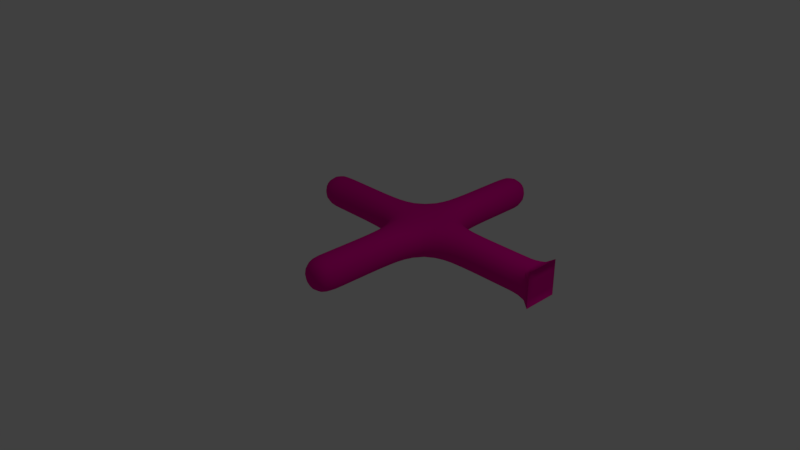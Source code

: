 # Source: four_arms.blend  (saved by Blender 2.79.0; exported with 4.5.12 LTS)
import bpy
from mathutils import Matrix  # noqa: F401  (used for matrix-valued properties, if any)

bpy.ops.wm.read_factory_settings(use_empty=True)
scene = bpy.context.scene
scene.name = 'Scene'

# ---- collections
col_collection_1 = bpy.data.collections.new('Collection 1'); scene.collection.children.link(col_collection_1)

# ---- materials (node trees are filled in below, after node groups)
mat_material = bpy.data.materials.new('Material')
mat_material.alpha_threshold = 0.0
mat_material.use_transparent_shadow = False
mat_material.diffuse_color = (0.8, 0.0, 0.3096, 1.0)
mat_material.roughness = 0.5
mat_material.line_color = (0.0, 0.0, 0.0, 1.0)

# ---- material node trees

# ---- world
world_world = bpy.data.worlds.new('World'); scene.world = world_world
world_world.color = (0.05088, 0.05088, 0.05088)
world_world.use_sun_shadow = False
world_world.sun_shadow_jitter_overblur = 0.0
world_world.cycles.sampling_method = 'MANUAL'

# ---- cameras
cam_camera = bpy.data.cameras.new('Camera')
cam_camera.clip_end = 100.0
cam_camera.lens = 35.0
cam_camera.sensor_width = 32.0
cam_camera.sensor_height = 18.0
cam_camera.ortho_scale = 7.314
cam_camera.dof.focus_distance = 0.0
cam_camera.dof.aperture_fstop = 128.0

# ---- lights
light_lamp = bpy.data.lights.new('Lamp', 'POINT')
light_lamp.transmission_factor = 0.0
light_lamp.cutoff_distance = 30.0
light_lamp.energy = 100.0
light_lamp.shadow_buffer_clip_start = 1.001
light_lamp.shadow_soft_size = 0.1
light_lamp.shadow_maximum_resolution = 0.006
light_lamp.use_absolute_resolution = True

# ---- meshes
me_cube = bpy.data.meshes.new('Cube')
me_cube.from_pydata([(2.0, 1.25, -0.25), (2.0, 0.75, -0.25), (2.0, 0.75, 0.25), (2.0, 1.25, 0.25), (-2.0, 1.25, -0.25), (-2.0, 0.75, -0.25), (-2.0, 0.75, 0.25), (-2.0, 1.25, 0.25), (-0.25, 3.0, -0.25), (0.25, 3.0, -0.25), (0.25, 3.0, 0.25), (-0.25, 3.0, 0.25), (0.25, -1.0, -0.25), (-0.25, -1.0, -0.25), (-0.25, -1.0, 0.25), (0.25, -1.0, 0.25), (0.325, 1.325, -0.25), (0.325, 0.675, -0.25), (0.325, 0.675, 0.25), (0.325, 1.325, 0.25), (0.8, 1.25, -0.25), (0.8, 0.75, -0.25), (0.8, 0.75, 0.25), (0.8, 1.25, 0.25), (1.2, 1.25, -0.25), (1.2, 0.75, -0.25), (1.2, 0.75, 0.25), (1.2, 1.25, 0.25), (1.6, 1.25, -0.25), (1.6, 0.75, -0.25), (1.6, 0.75, 0.25), (1.6, 1.25, 0.25), (-0.325, 1.325, -0.25), (-0.325, 1.325, 0.25), (-0.25, 1.8, -0.25), (0.25, 1.8, -0.25), (0.25, 1.8, 0.25), (-0.25, 1.8, 0.25), (-0.25, 2.2, -0.25), (0.25, 2.2, -0.25), (0.25, 2.2, 0.25), (-0.25, 2.2, 0.25), (-0.25, 2.6, -0.25), (0.25, 2.6, -0.25), (0.25, 2.6, 0.25), (-0.25, 2.6, 0.25), (0.25, -0.6, -0.25), (-0.25, -0.6, -0.25), (-0.25, -0.6, 0.25), (0.25, -0.6, 0.25), (0.25, -0.2, -0.25), (-0.25, -0.2, -0.25), (-0.25, -0.2, 0.25), (0.25, -0.2, 0.25), (0.25, 0.2, -0.25), (-0.25, 0.2, -0.25), (-0.25, 0.2, 0.25), (0.25, 0.2, 0.25), (-0.325, 0.675, -0.25), (-0.325, 0.675, 0.25), (-0.8, 1.25, -0.25), (-0.8, 0.75, -0.25), (-0.8, 0.75, 0.25), (-0.8, 1.25, 0.25), (-1.2, 1.25, -0.25), (-1.2, 0.75, -0.25), (-1.2, 0.75, 0.25), (-1.2, 1.25, 0.25), (-1.6, 1.25, -0.25), (-1.6, 0.75, -0.25), (-1.6, 0.75, 0.25), (-1.6, 1.25, 0.25)], [], [(25, 26, 22, 21), (24, 25, 21, 20), (23, 20, 16, 19), (15, 14, 13, 12), (11, 10, 9, 8), (22, 23, 19, 18), (21, 22, 18, 17), (20, 21, 17, 16), (32, 16, 17, 58), (4, 5, 6, 7), (0, 1, 2, 3), (18, 19, 33, 59), (26, 27, 23, 22), (27, 24, 20, 23), (28, 29, 25, 24), (29, 30, 26, 25), (30, 31, 27, 26), (31, 28, 24, 27), (0, 1, 29, 28), (1, 2, 30, 29), (2, 3, 31, 30), (3, 0, 28, 31), (34, 35, 16, 32), (35, 36, 19, 16), (36, 37, 33, 19), (37, 34, 32, 33), (38, 39, 35, 34), (39, 40, 36, 35), (40, 41, 37, 36), (41, 38, 34, 37), (42, 43, 39, 38), (43, 44, 40, 39), (44, 45, 41, 40), (45, 42, 38, 41), (8, 9, 43, 42), (9, 10, 44, 43), (10, 11, 45, 44), (11, 8, 42, 45), (12, 13, 47, 46), (13, 14, 48, 47), (14, 15, 49, 48), (15, 12, 46, 49), (46, 47, 51, 50), (47, 48, 52, 51), (48, 49, 53, 52), (49, 46, 50, 53), (50, 51, 55, 54), (51, 52, 56, 55), (52, 53, 57, 56), (53, 50, 54, 57), (54, 55, 58, 17), (55, 56, 59, 58), (56, 57, 18, 59), (57, 54, 17, 18), (32, 58, 61, 60), (58, 59, 62, 61), (59, 33, 63, 62), (33, 32, 60, 63), (60, 61, 65, 64), (61, 62, 66, 65), (62, 63, 67, 66), (63, 60, 64, 67), (64, 65, 69, 68), (65, 66, 70, 69), (66, 67, 71, 70), (67, 64, 68, 71), (68, 69, 5, 4), (69, 70, 6, 5), (70, 71, 7, 6), (71, 68, 4, 7)])
me_cube.polygons.foreach_set('use_smooth', [True] * 70)
me_cube.materials.append(mat_material)
me_cube.use_remesh_preserve_volume = False
me_cube.use_remesh_preserve_attributes = False
me_cube.use_mirror_vertex_groups = False
me_cube.update()
arm_armature = bpy.data.armatures.new('Armature')  # bones are not reproduced

# ---- objects
ob_armature = bpy.data.objects.new('Armature', arm_armature)
ob_cube = bpy.data.objects.new('Cube', me_cube)
ob_lamp = bpy.data.objects.new('Lamp', light_lamp)
ob_camera = bpy.data.objects.new('Camera', cam_camera)

# ---- transforms, parenting, visibility, modifiers, constraints
ob_armature.location = (0.0, 0.0, 0.0)
ob_armature.show_in_front = True
ob_armature.lineart.crease_threshold = 0.0
ob_cube.parent = ob_armature
ob_cube.location = (0.0, 0.0, 0.0)
ob_cube.lock_rotations_4d = False
ob_cube.empty_display_type = 'ARROWS'
ob_cube.lineart.crease_threshold = 0.0
_vg = ob_cube.vertex_groups.new(name='Base')
for _i, _w in zip([0, 1, 2, 3, 16, 17, 18, 19, 20, 21, 22, 23, 24, 25, 26, 27, 28, 29, 30, 31, 32, 35, 57, 59], [1.0, 1.0, 1.0, 1.0, 0.7431, 0.1894, 0.7373, 0.1855, 0.9788, 0.9515, 0.9785, 0.9513, 0.9982, 0.9968, 0.9982, 0.9968, 0.9998, 0.9997, 0.9998, 0.9997, 0.05226, 0.03523, 0.03462, 0.05073]): _vg.add([_i], _w, 'REPLACE')
_vg = ob_cube.vertex_groups.new(name='Top')
for _i, _w in zip([8, 9, 10, 11, 16, 18, 19, 23, 32, 33, 34, 35, 36, 37, 38, 39, 40, 41, 42, 43, 44, 45, 58, 60], [1.0, 1.0, 1.0, 1.0, 0.1855, 0.05226, 0.7431, 0.03523, 0.7373, 0.1894, 0.9785, 0.9513, 0.9788, 0.9515, 0.9982, 0.9968, 0.9982, 0.9968, 0.9998, 0.9997, 0.9998, 0.9997, 0.05073, 0.03462]): _vg.add([_i], _w, 'REPLACE')
_vg = ob_cube.vertex_groups.new(name='Buttom')
for _i, _w in zip([12, 13, 14, 15, 16, 17, 18, 21, 33, 46, 47, 48, 49, 50, 51, 52, 53, 54, 55, 56, 57, 58, 59, 62], [1.0, 1.0, 1.0, 1.0, 0.05073, 0.7373, 0.1894, 0.03462, 0.05226, 0.9998, 0.9997, 0.9998, 0.9997, 0.9982, 0.9968, 0.9982, 0.9968, 0.9785, 0.9513, 0.9788, 0.9515, 0.1855, 0.7431, 0.03523]): _vg.add([_i], _w, 'REPLACE')
_vg = ob_cube.vertex_groups.new(name='Left')
for _i, _w in zip([4, 5, 6, 7, 17, 19, 32, 33, 37, 55, 58, 59, 60, 61, 62, 63, 64, 65, 66, 67, 68, 69, 70, 71], [1.0, 1.0, 1.0, 1.0, 0.05226, 0.05073, 0.1894, 0.7373, 0.03462, 0.03523, 0.7431, 0.1855, 0.9515, 0.9788, 0.9513, 0.9785, 0.9968, 0.9982, 0.9968, 0.9982, 0.9997, 0.9998, 0.9997, 0.9998]): _vg.add([_i], _w, 'REPLACE')
_m = ob_cube.modifiers.new('Subsurf', 'SUBSURF')
_m.uv_smooth = 'PRESERVE_CORNERS'
_m.quality = 2
_m.show_only_control_edges = False
_m = ob_cube.modifiers.new('Armature', 'ARMATURE')
_m.object = ob_armature
ob_lamp.location = (4.076, 1.005, 5.904)
ob_lamp.rotation_euler = (0.6503, 0.05522, 1.866)
ob_lamp.lock_rotations_4d = False
ob_lamp.empty_display_type = 'ARROWS'
ob_lamp.color = (0.0, 0.0, 0.0, 0.0)
ob_lamp.lineart.crease_threshold = 0.0
ob_camera.location = (7.481, -6.508, 5.344)
ob_camera.rotation_euler = (1.109, 0.0, 0.8149)
ob_camera.lock_rotations_4d = False
ob_camera.empty_display_type = 'ARROWS'
ob_camera.color = (0.0, 0.0, 0.0, 0.0)
ob_camera.display_type = 'WIRE'
ob_camera.lineart.crease_threshold = 0.0

# ---- collection membership
col_collection_1.objects.link(ob_armature)
col_collection_1.objects.link(ob_cube)
col_collection_1.objects.link(ob_lamp)
col_collection_1.objects.link(ob_camera)

# ---- scene / render settings (as saved in the file)
scene.camera = ob_camera
scene.frame_start = 1; scene.frame_end = 40; scene.frame_set(1)
scene.render.engine = 'BLENDER_EEVEE_NEXT'
scene.render.resolution_percentage = 50
scene.render.dither_intensity = 0.0
scene.cycles.use_denoising = False
scene.cycles.samples = 128
scene.cycles.sampling_pattern = 'TABULATED_SOBOL'
scene.cycles.use_adaptive_sampling = False
scene.cycles.use_light_tree = False
scene.cycles.blur_glossy = 0.0
scene.cycles.sample_clamp_indirect = 0.0
scene.view_settings.view_transform = 'Standard'
bpy.context.view_layer.update()
